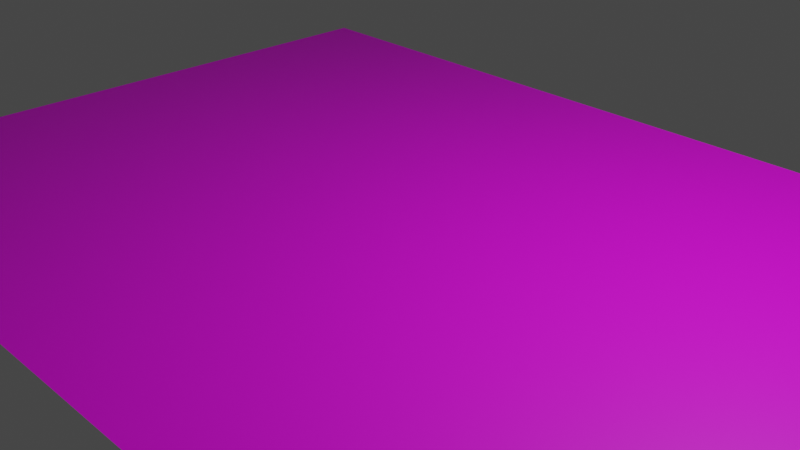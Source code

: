 # Source: untitled.blend  (saved by Blender 2.80.75; exported with 4.5.12 LTS)
import bpy
from mathutils import Matrix  # noqa: F401  (used for matrix-valued properties, if any)

bpy.ops.wm.read_factory_settings(use_empty=True)
scene = bpy.context.scene
scene.name = 'Scene'

# ---- collections
col_collection = bpy.data.collections.new('Collection'); scene.collection.children.link(col_collection)

# ---- images (referenced by path relative to the original .blend; pixels are not part of the script)
import os
ASSET_DIR = os.environ.get("B2B_ASSET_DIR", "")  # directory of the original .blend (textures are referenced by path, not embedded)
HERE = os.path.dirname(os.path.abspath(__file__))  # packed textures are extracted next to this script under _unpacked/

def load_image(name, relpath, width, height, colorspace="sRGB"):
    """Load a texture the original file referenced (path relative to the .blend, or extracted next to this script)."""
    p = next((c for c in (os.path.join(HERE, relpath), os.path.join(ASSET_DIR, relpath)) if relpath and os.path.exists(c)), "")
    if p:
        img = bpy.data.images.load(p, check_existing=True)
        img.name = name
    else:  # same state as the original file: an image datablock whose file is absent (Cycles renders it pink)
        img = bpy.data.images.new(name, width, height)
        img.source = "FILE"
        img.filepath = "//" + (relpath or name)
    img.colorspace_settings.name = colorspace
    return img
img_image10_jpeg = load_image('image10.jpeg', 'image10.jpeg', 1024, 1024, 'sRGB')

# ---- materials (node trees are filled in below, after node groups)
mat_material_001 = bpy.data.materials.new('Material.001')
mat_material_001.use_transparent_shadow = False

# ---- material node trees
mat_material_001.use_nodes = True; mat_material_001.node_tree.nodes.clear()
_N = mat_material_001.node_tree.nodes; _L = mat_material_001.node_tree.links
n0 = _N.new('ShaderNodeOutputMaterial'); n0.name = 'Material Output'; n0.location = (300, 300)
n1 = _N.new('ShaderNodeBsdfPrincipled'); n1.name = 'Principled BSDF'; n1.location = (10, 300)
n1.distribution = 'GGX'
n1.subsurface_method = 'BURLEY'
n1.inputs[3].default_value = 1.45
n1.inputs[27].default_value = (0.0, 0.0, 0.0, 1.0)
n1.inputs[28].default_value = 1.0
n2 = _N.new('ShaderNodeTexImage'); n2.name = 'Image Texture'; n2.location = (-280, 280)
n2.image = img_image10_jpeg
_L.new(n1.outputs[0], n0.inputs[0])
_L.new(n2.outputs[0], n1.inputs[0])
n0.is_active_output = True

# ---- world
world_world = bpy.data.worlds.new('World'); scene.world = world_world
world_world.use_nodes = True; world_world.node_tree.nodes.clear()
_N = world_world.node_tree.nodes; _L = world_world.node_tree.links
n0 = _N.new('ShaderNodeOutputWorld'); n0.name = 'World Output'; n0.location = (300, 300)
n1 = _N.new('ShaderNodeBackground'); n1.name = 'Background'; n1.location = (10, 300)
n1.inputs[0].default_value = (0.05088, 0.05088, 0.05088, 1.0)
_L.new(n1.outputs[0], n0.inputs[0])
n0.is_active_output = True
world_world.color = (0.05088, 0.05088, 0.05088)
world_world.use_sun_shadow = False
world_world.sun_shadow_jitter_overblur = 0.0

# ---- cameras
cam_camera = bpy.data.cameras.new('Camera')
cam_camera.clip_end = 100.0
cam_camera.ortho_scale = 7.314

# ---- lights
light_light = bpy.data.lights.new('Light', 'POINT')
light_light.transmission_factor = 0.0
light_light.energy = 1000.0
light_light.shadow_soft_size = 0.1
light_light.shadow_maximum_resolution = 0.006
light_light.use_absolute_resolution = True

# ---- meshes
me_plane = bpy.data.meshes.new('Plane')
me_plane.from_pydata([(-1.0, -1.0, 0.0), (1.0, -1.0, 0.0), (-1.0, 1.0, 0.0), (1.0, 1.0, 0.0), (-1.0, 0.0, 0.0), (1.0, 0.0, 0.0), (-1.0, -0.5, 0.0), (1.0, -0.5, 0.0), (1.0, 0.5011, 0.0), (-1.0, 0.5011, 0.0), (0.0, -1.0, 0.0), (0.0, 1.0, 0.0), (0.0, 0.0, 0.0), (0.0, -0.5, 0.0), (0.0, 0.5011, 0.0), (-0.5, 1.0, 0.0), (-0.5, 0.0, 0.0), (-0.5, -0.5, 0.0), (-0.5, 0.5011, 0.0), (-0.5, -1.0, 0.0), (-0.75, 1.0, 0.0), (-0.75, 0.0, 0.0), (-0.75, -0.5, 0.0), (-0.75, 0.5011, 0.0), (-0.75, -1.0, 0.0), (0.5, -1.0, 0.0), (0.5, 1.0, 0.0), (0.5, 0.0, 0.0), (0.5, -0.5, 0.0), (0.5, 0.5011, 0.0), (0.25, 1.0, 0.0), (0.25, 0.0, 0.0), (0.25, -0.5, 0.0), (0.25, 0.5011, 0.0), (0.25, -1.0, 0.0), (0.7488, -1.0, 0.0), (0.7488, 1.0, 0.0), (0.7488, 0.0, 0.0), (0.7488, -0.5, 0.0), (0.7488, 0.5011, 0.0), (-0.25, -1.0, 0.0), (-0.25, 1.0, 0.0), (-0.25, 0.0, 0.0), (-0.25, -0.5, 0.0), (-0.25, 0.5011, 0.0)], [], [(39, 8, 3, 36), (38, 7, 5, 37), (35, 1, 7, 38), (37, 5, 8, 39), (42, 12, 14, 44), (40, 10, 13, 43), (43, 13, 12, 42), (44, 14, 11, 41), (23, 18, 15, 20), (22, 17, 16, 21), (24, 19, 17, 22), (21, 16, 18, 23), (4, 21, 23, 9), (0, 24, 22, 6), (6, 22, 21, 4), (9, 23, 20, 2), (31, 27, 29, 33), (34, 25, 28, 32), (32, 28, 27, 31), (33, 29, 26, 30), (14, 33, 30, 11), (13, 32, 31, 12), (10, 34, 32, 13), (12, 31, 33, 14), (27, 37, 39, 29), (25, 35, 38, 28), (28, 38, 37, 27), (29, 39, 36, 26), (18, 44, 41, 15), (17, 43, 42, 16), (19, 40, 43, 17), (16, 42, 44, 18)])
_uv = me_plane.uv_layers.new(name='UVMap')
_uv.uv.foreach_set('vector', [0.01326, -0.0642, 0.01483, 0.9805, 0.9896, 0.9845, 0.988, -0.06016, 0.01512, -0.07834, 0.01668, 0.9663, 0.9865, 0.9825, 0.9849, -0.06218, 0.02145, 0.9437, 0.02145, 0.08959, 0.978, 0.08959, 0.978, 0.9437, 0.9849, -0.06218, 0.9865, 0.9825, 0.01483, 0.9805, 0.01326, -0.0642, 0.9771, -0.0485, 0.9865, 0.9831, 0.01483, 0.9811, 0.00545, -0.05052, 0.9755, -0.04648, 0.9849, 0.9851, 0.01668, 0.9669, 0.007309, -0.06467, 0.007309, -0.06467, 0.01668, 0.9669, 0.9865, 0.9831, 0.9771, -0.0485, 0.00545, -0.05052, 0.01483, 0.9811, 0.9896, 0.9851, 0.9802, -0.04648, 0.05393, 0.8566, 0.05393, 0.2772, 0.9211, 0.2772, 0.9211, 0.8566, 0.8879, 0.2529, 0.8879, 0.8388, 0.009073, 0.8388, 0.009073, 0.2529, 0.02752, 0.8244, 0.02752, 0.2131, 0.9444, 0.2131, 0.9444, 0.8244, 0.2486, 0.7965, 0.2486, 0.3165, 0.9702, 0.3165, 0.9702, 0.7965, 0.9959, -0.06627, 0.9646, 0.9924, -0.00705, 0.9904, 0.0242, -0.06829, 0.9943, -0.06425, 0.963, 0.9944, -0.005191, 0.9763, 0.02606, -0.08244, 0.02606, -0.08244, -0.005191, 0.9763, 0.9646, 0.9924, 0.9959, -0.06627, 0.0242, -0.06829, -0.00705, 0.9904, 0.9677, 0.9944, 0.999, -0.06425, 0.9802, -0.0561, 0.9834, 0.988, 0.0117, 0.986, 0.008575, -0.05812, 0.9787, -0.0561, 0.9818, 0.988, 0.01356, 0.9698, 0.01043, -0.07429, 0.01043, -0.07429, 0.01356, 0.9698, 0.9834, 0.988, 0.9802, -0.0561, 0.008575, -0.05812, 0.0117, 0.986, 0.9865, 0.99, 0.9833, -0.05408, 0.01483, 0.9811, 0.008575, -0.05812, 0.9833, -0.05408, 0.9896, 0.9851, 0.01668, 0.9669, 0.01043, -0.07429, 0.9802, -0.0561, 0.9865, 0.9831, 0.9849, 0.9851, 0.9787, -0.0561, 0.01043, -0.07429, 0.01668, 0.9669, 0.9865, 0.9831, 0.9802, -0.0561, 0.008575, -0.05812, 0.01483, 0.9811, 0.9834, 0.988, 0.9849, -0.06218, 0.01326, -0.0642, 0.0117, 0.986, 0.05033, 0.8367, 0.05033, 0.1466, 0.8303, 0.1466, 0.8303, 0.8367, 0.01356, 0.9698, 0.01512, -0.07834, 0.9849, -0.06218, 0.9834, 0.988, 0.0117, 0.986, 0.01326, -0.0642, 0.988, -0.06016, 0.9865, 0.99, 0.002325, 0.9887, 0.00545, -0.05052, 0.9802, -0.04648, 0.9771, 0.9927, 0.004184, 0.9745, 0.007309, -0.06467, 0.9771, -0.0485, 0.974, 0.9907, 0.9724, 0.9927, 0.9755, -0.04648, 0.007309, -0.06467, 0.004184, 0.9745, 0.974, 0.9907, 0.9771, -0.0485, 0.00545, -0.05052, 0.002325, 0.9887])
me_plane.materials.append(mat_material_001)
me_plane.use_remesh_preserve_volume = False
me_plane.use_remesh_preserve_attributes = False
me_plane.use_mirror_vertex_groups = False
me_plane.update()

# ---- objects
ob_light = bpy.data.objects.new('Light', light_light)
ob_camera = bpy.data.objects.new('Camera', cam_camera)
ob_plane = bpy.data.objects.new('Plane', me_plane)

# ---- transforms, parenting, visibility, modifiers, constraints
ob_light.location = (4.076, 1.005, 5.904)
ob_light.rotation_euler = (0.6503, 0.05522, 1.866)
ob_light.lock_rotations_4d = False
ob_light.empty_display_type = 'ARROWS'
ob_light.color = (0.0, 0.0, 0.0, 0.0)
ob_light.lineart.crease_threshold = 0.0
ob_camera.location = (7.359, -6.926, 4.958)
ob_camera.rotation_euler = (1.109, 0.0, 0.8149)
ob_camera.lock_rotations_4d = False
ob_camera.empty_display_type = 'ARROWS'
ob_camera.color = (0.0, 0.0, 0.0, 0.0)
ob_camera.display_type = 'WIRE'
ob_camera.lineart.crease_threshold = 0.0
ob_plane.location = (0.0, 0.0, 0.0)
ob_plane.scale = (5.5, 4.0, 1.0)
ob_plane.lineart.crease_threshold = 0.0

# ---- collection membership
col_collection.objects.link(ob_light)
col_collection.objects.link(ob_camera)
col_collection.objects.link(ob_plane)

# ---- scene / render settings (as saved in the file)
scene.camera = ob_camera
scene.frame_start = 1; scene.frame_end = 250; scene.frame_set(1)
scene.render.engine = 'BLENDER_EEVEE_NEXT'
scene.cycles.use_denoising = False
scene.cycles.samples = 128
scene.cycles.sampling_pattern = 'TABULATED_SOBOL'
scene.cycles.use_adaptive_sampling = False
scene.cycles.use_light_tree = False
scene.view_settings.view_transform = 'Filmic'
bpy.context.view_layer.update()
